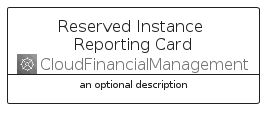

The diagram above was rendered by PlantUML. Its source (embedded in the PNG):
@startuml
' configures the library
!global $INCLUSION_MODE="local"
!global $LIB_BASE_LOCATION="../../.."

' loads the library's bootstrap
!include $LIB_BASE_LOCATION/bootstrap.puml

' loads the package bootstrap
include('aws-q1-2023/bootstrap')

' loads the Item which embeds the element ReservedInstanceReportingCard
include('aws-q1-2023/Architecture/CloudFinancialManagement/ReservedInstanceReporting')

' renders the element
ReservedInstanceReportingCard('ReservedInstanceReportingCard', 'Reserved Instance Reporting Card', 'an optional description')
@enduml